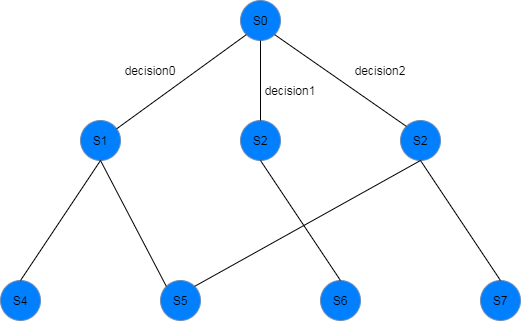

The diagram above was exported from draw.io. Its source (the exported page's mxGraphModel, read from the mxfile embedded in the PNG):
<mxGraphModel dx="926" dy="627" grid="1" gridSize="10" guides="1" tooltips="1" connect="1" arrows="1" fold="1" page="1" pageScale="1" pageWidth="827" pageHeight="1169" math="0" shadow="0">
  <root>
    <mxCell id="0" />
    <mxCell id="1" parent="0" />
    <mxCell id="ok7W8fieTgOO-YD_STaQ-1" value="S0" style="ellipse;whiteSpace=wrap;html=1;aspect=fixed;fillColor=#007FFF;strokeColor=#6c8ebf;" vertex="1" parent="1">
      <mxGeometry x="440" y="120" width="40" height="40" as="geometry" />
    </mxCell>
    <mxCell id="ok7W8fieTgOO-YD_STaQ-2" value="S1" style="ellipse;whiteSpace=wrap;html=1;aspect=fixed;fillColor=#007FFF;strokeColor=#6c8ebf;" vertex="1" parent="1">
      <mxGeometry x="280" y="240" width="40" height="40" as="geometry" />
    </mxCell>
    <mxCell id="ok7W8fieTgOO-YD_STaQ-3" value="S2" style="ellipse;whiteSpace=wrap;html=1;aspect=fixed;fillColor=#007FFF;strokeColor=#6c8ebf;" vertex="1" parent="1">
      <mxGeometry x="440" y="240" width="40" height="40" as="geometry" />
    </mxCell>
    <mxCell id="ok7W8fieTgOO-YD_STaQ-4" value="S2" style="ellipse;whiteSpace=wrap;html=1;aspect=fixed;fillColor=#007FFF;strokeColor=#6c8ebf;" vertex="1" parent="1">
      <mxGeometry x="600" y="240" width="40" height="40" as="geometry" />
    </mxCell>
    <mxCell id="ok7W8fieTgOO-YD_STaQ-5" value="S5" style="ellipse;whiteSpace=wrap;html=1;aspect=fixed;fillColor=#007FFF;strokeColor=#6c8ebf;" vertex="1" parent="1">
      <mxGeometry x="360" y="400" width="40" height="40" as="geometry" />
    </mxCell>
    <mxCell id="ok7W8fieTgOO-YD_STaQ-6" value="" style="endArrow=none;html=1;entryX=0;entryY=1;entryDx=0;entryDy=0;" edge="1" parent="1" source="ok7W8fieTgOO-YD_STaQ-2" target="ok7W8fieTgOO-YD_STaQ-1">
      <mxGeometry width="50" height="50" relative="1" as="geometry">
        <mxPoint x="390" y="250" as="sourcePoint" />
        <mxPoint x="440" y="200" as="targetPoint" />
      </mxGeometry>
    </mxCell>
    <mxCell id="ok7W8fieTgOO-YD_STaQ-7" value="" style="endArrow=none;html=1;entryX=0;entryY=0;entryDx=0;entryDy=0;exitX=0.5;exitY=1;exitDx=0;exitDy=0;" edge="1" parent="1" source="ok7W8fieTgOO-YD_STaQ-2" target="ok7W8fieTgOO-YD_STaQ-5">
      <mxGeometry width="50" height="50" relative="1" as="geometry">
        <mxPoint x="326.19884243086653" y="258.2698037569587" as="sourcePoint" />
        <mxPoint x="455.85786437626894" y="164.14213562373106" as="targetPoint" />
      </mxGeometry>
    </mxCell>
    <mxCell id="ok7W8fieTgOO-YD_STaQ-8" value="" style="endArrow=none;html=1;entryX=0.5;entryY=1;entryDx=0;entryDy=0;exitX=1;exitY=0;exitDx=0;exitDy=0;" edge="1" parent="1" source="ok7W8fieTgOO-YD_STaQ-5" target="ok7W8fieTgOO-YD_STaQ-4">
      <mxGeometry width="50" height="50" relative="1" as="geometry">
        <mxPoint x="326.19884243086653" y="258.2698037569587" as="sourcePoint" />
        <mxPoint x="455.85786437626894" y="164.14213562373106" as="targetPoint" />
      </mxGeometry>
    </mxCell>
    <mxCell id="ok7W8fieTgOO-YD_STaQ-9" value="" style="endArrow=none;html=1;entryX=0.5;entryY=1;entryDx=0;entryDy=0;exitX=0.5;exitY=0;exitDx=0;exitDy=0;" edge="1" parent="1" source="ok7W8fieTgOO-YD_STaQ-3" target="ok7W8fieTgOO-YD_STaQ-1">
      <mxGeometry width="50" height="50" relative="1" as="geometry">
        <mxPoint x="404.14213562373106" y="415.85786437626894" as="sourcePoint" />
        <mxPoint x="470" y="290" as="targetPoint" />
      </mxGeometry>
    </mxCell>
    <mxCell id="ok7W8fieTgOO-YD_STaQ-10" value="S6" style="ellipse;whiteSpace=wrap;html=1;aspect=fixed;fillColor=#007FFF;strokeColor=#6c8ebf;" vertex="1" parent="1">
      <mxGeometry x="520" y="400" width="40" height="40" as="geometry" />
    </mxCell>
    <mxCell id="ok7W8fieTgOO-YD_STaQ-11" value="S7" style="ellipse;whiteSpace=wrap;html=1;aspect=fixed;fillColor=#007FFF;strokeColor=#6c8ebf;" vertex="1" parent="1">
      <mxGeometry x="680" y="400" width="40" height="40" as="geometry" />
    </mxCell>
    <mxCell id="ok7W8fieTgOO-YD_STaQ-12" value="S4" style="ellipse;whiteSpace=wrap;html=1;aspect=fixed;fillColor=#007FFF;strokeColor=#6c8ebf;" vertex="1" parent="1">
      <mxGeometry x="200" y="400" width="40" height="40" as="geometry" />
    </mxCell>
    <mxCell id="ok7W8fieTgOO-YD_STaQ-13" value="" style="endArrow=none;html=1;entryX=0.5;entryY=0;entryDx=0;entryDy=0;exitX=0.5;exitY=1;exitDx=0;exitDy=0;" edge="1" parent="1" source="ok7W8fieTgOO-YD_STaQ-2" target="ok7W8fieTgOO-YD_STaQ-12">
      <mxGeometry width="50" height="50" relative="1" as="geometry">
        <mxPoint x="390" y="250" as="sourcePoint" />
        <mxPoint x="440" y="200" as="targetPoint" />
      </mxGeometry>
    </mxCell>
    <mxCell id="ok7W8fieTgOO-YD_STaQ-14" value="" style="endArrow=none;html=1;entryX=0.5;entryY=0;entryDx=0;entryDy=0;exitX=0.5;exitY=1;exitDx=0;exitDy=0;" edge="1" parent="1" source="ok7W8fieTgOO-YD_STaQ-3" target="ok7W8fieTgOO-YD_STaQ-10">
      <mxGeometry width="50" height="50" relative="1" as="geometry">
        <mxPoint x="304" y="292" as="sourcePoint" />
        <mxPoint x="230" y="410" as="targetPoint" />
      </mxGeometry>
    </mxCell>
    <mxCell id="ok7W8fieTgOO-YD_STaQ-15" value="" style="endArrow=none;html=1;entryX=0.5;entryY=0;entryDx=0;entryDy=0;exitX=0.5;exitY=1;exitDx=0;exitDy=0;" edge="1" parent="1" source="ok7W8fieTgOO-YD_STaQ-4" target="ok7W8fieTgOO-YD_STaQ-11">
      <mxGeometry width="50" height="50" relative="1" as="geometry">
        <mxPoint x="310" y="290" as="sourcePoint" />
        <mxPoint x="375.85786437626894" y="415.85786437626894" as="targetPoint" />
      </mxGeometry>
    </mxCell>
    <mxCell id="ok7W8fieTgOO-YD_STaQ-16" value="" style="endArrow=none;html=1;entryX=0;entryY=0;entryDx=0;entryDy=0;exitX=1;exitY=1;exitDx=0;exitDy=0;" edge="1" parent="1" source="ok7W8fieTgOO-YD_STaQ-1" target="ok7W8fieTgOO-YD_STaQ-4">
      <mxGeometry width="50" height="50" relative="1" as="geometry">
        <mxPoint x="320" y="300" as="sourcePoint" />
        <mxPoint x="385.85786437626894" y="425.85786437626894" as="targetPoint" />
      </mxGeometry>
    </mxCell>
    <mxCell id="ok7W8fieTgOO-YD_STaQ-17" value="decision0" style="text;html=1;strokeColor=none;fillColor=none;align=center;verticalAlign=middle;whiteSpace=wrap;rounded=0;" vertex="1" parent="1">
      <mxGeometry x="330" y="180" width="40" height="20" as="geometry" />
    </mxCell>
    <mxCell id="ok7W8fieTgOO-YD_STaQ-19" value="decision1" style="text;html=1;strokeColor=none;fillColor=none;align=center;verticalAlign=middle;whiteSpace=wrap;rounded=0;" vertex="1" parent="1">
      <mxGeometry x="470" y="200" width="40" height="20" as="geometry" />
    </mxCell>
    <mxCell id="ok7W8fieTgOO-YD_STaQ-20" value="decision2" style="text;html=1;strokeColor=none;fillColor=none;align=center;verticalAlign=middle;whiteSpace=wrap;rounded=0;" vertex="1" parent="1">
      <mxGeometry x="560" y="180" width="40" height="20" as="geometry" />
    </mxCell>
  </root>
</mxGraphModel>